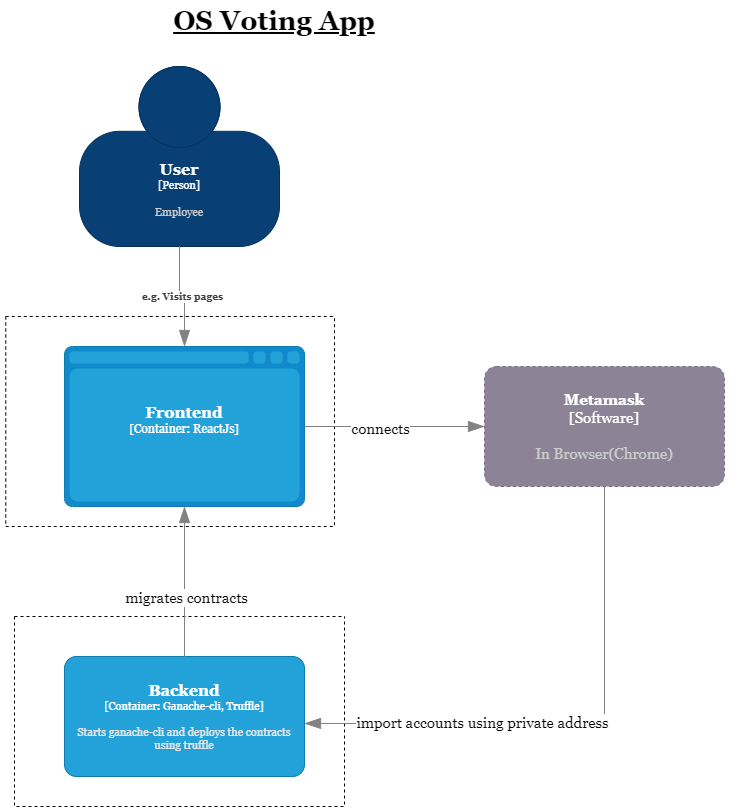

The diagram above was exported from draw.io. Its source (the exported page's mxGraphModel, read from the mxfile embedded in the PNG):
<mxGraphModel dx="1422" dy="729" grid="1" gridSize="10" guides="1" tooltips="1" connect="1" arrows="1" fold="1" page="1" pageScale="1" pageWidth="827" pageHeight="1169" math="0" shadow="0">
  <root>
    <mxCell id="0" />
    <mxCell id="1" parent="0" />
    <mxCell id="VJDt0jw0ZoAo0PYGfj2g-1" value="OS Voting App" style="text;html=1;strokeColor=none;fillColor=none;align=center;verticalAlign=middle;whiteSpace=wrap;rounded=0;fontFamily=Georgia;fontStyle=5;fontSize=27;" vertex="1" parent="1">
      <mxGeometry x="230" y="10" width="280" height="30" as="geometry" />
    </mxCell>
    <object placeholders="1" c4Name="User" c4Type="Person" c4Description="Employee" label="&lt;font style=&quot;font-size: 16px&quot;&gt;&lt;b&gt;%c4Name%&lt;/b&gt;&lt;/font&gt;&lt;div&gt;[%c4Type%]&lt;/div&gt;&lt;br&gt;&lt;div&gt;&lt;font style=&quot;font-size: 11px&quot;&gt;&lt;font color=&quot;#cccccc&quot;&gt;%c4Description%&lt;/font&gt;&lt;/div&gt;" id="VJDt0jw0ZoAo0PYGfj2g-2">
      <mxCell style="html=1;fontSize=11;dashed=0;whiteSpace=wrap;fillColor=#083F75;strokeColor=#06315C;fontColor=#ffffff;shape=mxgraph.c4.person2;align=center;metaEdit=1;points=[[0.5,0,0],[1,0.5,0],[1,0.75,0],[0.75,1,0],[0.5,1,0],[0.25,1,0],[0,0.75,0],[0,0.5,0]];resizable=0;fontFamily=Georgia;" vertex="1" parent="1">
        <mxGeometry x="175" y="70" width="200" height="180" as="geometry" />
      </mxCell>
    </object>
    <mxCell id="VJDt0jw0ZoAo0PYGfj2g-9" value="" style="swimlane;startSize=0;fontFamily=Georgia;fontSize=27;dashed=1;" vertex="1" parent="1">
      <mxGeometry x="110" y="620" width="330" height="190" as="geometry" />
    </mxCell>
    <object placeholders="1" c4Name="Backend" c4Type="Container" c4Technology="Ganache-cli, Truffle" c4Description="Starts ganache-cli and deploys the contracts using truffle" label="&lt;font style=&quot;font-size: 16px&quot;&gt;&lt;b&gt;%c4Name%&lt;/b&gt;&lt;/font&gt;&lt;div&gt;[%c4Type%: %c4Technology%]&lt;/div&gt;&lt;br&gt;&lt;div&gt;&lt;font style=&quot;font-size: 11px&quot;&gt;&lt;font color=&quot;#E6E6E6&quot;&gt;%c4Description%&lt;/font&gt;&lt;/div&gt;" id="VJDt0jw0ZoAo0PYGfj2g-6">
      <mxCell style="rounded=1;whiteSpace=wrap;html=1;fontSize=11;labelBackgroundColor=none;fillColor=#23A2D9;fontColor=#ffffff;align=center;arcSize=10;strokeColor=#0E7DAD;metaEdit=1;resizable=0;points=[[0.25,0,0],[0.5,0,0],[0.75,0,0],[1,0.25,0],[1,0.5,0],[1,0.75,0],[0.75,1,0],[0.5,1,0],[0.25,1,0],[0,0.75,0],[0,0.5,0],[0,0.25,0]];fontFamily=Georgia;" vertex="1" parent="VJDt0jw0ZoAo0PYGfj2g-9">
        <mxGeometry x="50" y="40" width="240" height="120" as="geometry" />
      </mxCell>
    </object>
    <mxCell id="VJDt0jw0ZoAo0PYGfj2g-10" value="" style="swimlane;startSize=0;fontFamily=Georgia;fontSize=27;dashed=1;" vertex="1" parent="1">
      <mxGeometry x="101.25" y="320" width="328.75" height="210" as="geometry" />
    </mxCell>
    <object placeholders="1" c4Type="Frontend" c4Container="Container" c4Technology="ReactJs" c4Description="" label="&lt;font style=&quot;font-size: 16px&quot;&gt;&lt;b&gt;%c4Type%&lt;/b&gt;&lt;/font&gt;&lt;div&gt;[%c4Container%:&amp;nbsp;%c4Technology%]&lt;/div&gt;&lt;br&gt;&lt;div&gt;&lt;font style=&quot;font-size: 11px&quot;&gt;&lt;font color=&quot;#E6E6E6&quot;&gt;%c4Description%&lt;/font&gt;&lt;/div&gt;" id="VJDt0jw0ZoAo0PYGfj2g-4">
      <mxCell style="shape=mxgraph.c4.webBrowserContainer2;whiteSpace=wrap;html=1;boundedLbl=1;rounded=0;labelBackgroundColor=none;strokeColor=#118ACD;fillColor=#23A2D9;strokeColor=#118ACD;strokeColor2=#0E7DAD;fontSize=12;fontColor=#ffffff;align=center;metaEdit=1;points=[[0.5,0,0],[1,0.25,0],[1,0.5,0],[1,0.75,0],[0.5,1,0],[0,0.75,0],[0,0.5,0],[0,0.25,0]];resizable=0;fontFamily=Georgia;" vertex="1" parent="VJDt0jw0ZoAo0PYGfj2g-10">
        <mxGeometry x="58.75" y="30" width="240" height="160" as="geometry" />
      </mxCell>
    </object>
    <object placeholders="1" c4Name="Metamask" c4Type="Software" c4Description="In Browser(Chrome)" label="&lt;font style=&quot;font-size: 15px;&quot;&gt;&lt;b style=&quot;font-size: 15px;&quot;&gt;%c4Name%&lt;/b&gt;&lt;/font&gt;&lt;div style=&quot;font-size: 15px;&quot;&gt;[%c4Type%]&lt;/div&gt;&lt;br style=&quot;font-size: 15px;&quot;&gt;&lt;div style=&quot;font-size: 15px;&quot;&gt;&lt;font style=&quot;font-size: 15px;&quot;&gt;&lt;font color=&quot;#cccccc&quot; style=&quot;font-size: 15px;&quot;&gt;%c4Description%&lt;/font&gt;&lt;/font&gt;&lt;/div&gt;" id="VJDt0jw0ZoAo0PYGfj2g-12">
      <mxCell style="rounded=1;whiteSpace=wrap;html=1;labelBackgroundColor=none;fillColor=#8C8496;fontColor=#ffffff;align=center;arcSize=10;strokeColor=#736782;metaEdit=1;resizable=0;points=[[0.25,0,0],[0.5,0,0],[0.75,0,0],[1,0.25,0],[1,0.5,0],[1,0.75,0],[0.75,1,0],[0.5,1,0],[0.25,1,0],[0,0.75,0],[0,0.5,0],[0,0.25,0]];dashed=1;fontFamily=Georgia;fontSize=15;" vertex="1" parent="1">
        <mxGeometry x="580" y="370" width="240" height="120" as="geometry" />
      </mxCell>
    </object>
    <object placeholders="1" c4Type="Relationship" id="VJDt0jw0ZoAo0PYGfj2g-14">
      <mxCell style="endArrow=blockThin;html=1;fontSize=10;fontColor=#404040;strokeWidth=1;endFill=1;strokeColor=#828282;elbow=vertical;metaEdit=1;endSize=14;startSize=14;jumpStyle=arc;jumpSize=16;rounded=0;edgeStyle=orthogonalEdgeStyle;fontFamily=Georgia;exitX=1;exitY=0.5;exitDx=0;exitDy=0;exitPerimeter=0;entryX=0;entryY=0.5;entryDx=0;entryDy=0;entryPerimeter=0;" edge="1" parent="1" source="VJDt0jw0ZoAo0PYGfj2g-4" target="VJDt0jw0ZoAo0PYGfj2g-12">
        <mxGeometry width="240" relative="1" as="geometry">
          <mxPoint x="290" y="480" as="sourcePoint" />
          <mxPoint x="530" y="480" as="targetPoint" />
        </mxGeometry>
      </mxCell>
    </object>
    <mxCell id="VJDt0jw0ZoAo0PYGfj2g-18" value="connects" style="edgeLabel;html=1;align=center;verticalAlign=middle;resizable=0;points=[];fontSize=15;fontFamily=Georgia;" vertex="1" connectable="0" parent="VJDt0jw0ZoAo0PYGfj2g-14">
      <mxGeometry x="-0.1667" y="-1" relative="1" as="geometry">
        <mxPoint as="offset" />
      </mxGeometry>
    </mxCell>
    <object placeholders="1" c4Type="Relationship" id="VJDt0jw0ZoAo0PYGfj2g-15">
      <mxCell style="endArrow=blockThin;html=1;fontSize=10;fontColor=#404040;strokeWidth=1;endFill=1;strokeColor=#828282;elbow=vertical;metaEdit=1;endSize=14;startSize=14;jumpStyle=arc;jumpSize=16;rounded=0;edgeStyle=orthogonalEdgeStyle;fontFamily=Georgia;entryX=1;entryY=0.558;entryDx=0;entryDy=0;entryPerimeter=0;exitX=0.5;exitY=1;exitDx=0;exitDy=0;exitPerimeter=0;" edge="1" parent="1" source="VJDt0jw0ZoAo0PYGfj2g-12" target="VJDt0jw0ZoAo0PYGfj2g-6">
        <mxGeometry width="240" relative="1" as="geometry">
          <mxPoint x="290" y="480" as="sourcePoint" />
          <mxPoint x="530" y="480" as="targetPoint" />
        </mxGeometry>
      </mxCell>
    </object>
    <mxCell id="VJDt0jw0ZoAo0PYGfj2g-17" value="import accounts using private address" style="edgeLabel;html=1;align=center;verticalAlign=middle;resizable=0;points=[];fontSize=15;fontFamily=Georgia;" vertex="1" connectable="0" parent="VJDt0jw0ZoAo0PYGfj2g-15">
      <mxGeometry x="0.1324" y="-1" relative="1" as="geometry">
        <mxPoint x="-56" as="offset" />
      </mxGeometry>
    </mxCell>
    <object placeholders="1" c4Type="Relationship" c4Description="e.g. Visits pages" label="&lt;div style=&quot;text-align: left&quot;&gt;&lt;div style=&quot;text-align: center&quot;&gt;&lt;b&gt;%c4Description%&lt;/b&gt;&lt;/div&gt;" id="VJDt0jw0ZoAo0PYGfj2g-19">
      <mxCell style="endArrow=blockThin;html=1;fontSize=10;fontColor=#404040;strokeWidth=1;endFill=1;strokeColor=#828282;elbow=vertical;metaEdit=1;endSize=14;startSize=14;jumpStyle=arc;jumpSize=16;rounded=0;edgeStyle=orthogonalEdgeStyle;fontFamily=Georgia;exitX=0.5;exitY=1;exitDx=0;exitDy=0;exitPerimeter=0;entryX=0.5;entryY=0;entryDx=0;entryDy=0;entryPerimeter=0;" edge="1" parent="1" source="VJDt0jw0ZoAo0PYGfj2g-2" target="VJDt0jw0ZoAo0PYGfj2g-4">
        <mxGeometry width="240" relative="1" as="geometry">
          <mxPoint x="290" y="480" as="sourcePoint" />
          <mxPoint x="530" y="480" as="targetPoint" />
        </mxGeometry>
      </mxCell>
    </object>
    <object placeholders="1" c4Type="Relationship" id="VJDt0jw0ZoAo0PYGfj2g-21">
      <mxCell style="endArrow=blockThin;html=1;fontSize=10;fontColor=#404040;strokeWidth=1;endFill=1;strokeColor=#828282;elbow=vertical;metaEdit=1;endSize=14;startSize=14;jumpStyle=arc;jumpSize=16;rounded=0;edgeStyle=orthogonalEdgeStyle;fontFamily=Georgia;entryX=0.5;entryY=1;entryDx=0;entryDy=0;entryPerimeter=0;exitX=0.5;exitY=0;exitDx=0;exitDy=0;exitPerimeter=0;" edge="1" parent="1" source="VJDt0jw0ZoAo0PYGfj2g-6" target="VJDt0jw0ZoAo0PYGfj2g-4">
        <mxGeometry width="240" relative="1" as="geometry">
          <mxPoint x="290" y="650" as="sourcePoint" />
          <mxPoint x="530" y="650" as="targetPoint" />
        </mxGeometry>
      </mxCell>
    </object>
    <mxCell id="VJDt0jw0ZoAo0PYGfj2g-22" value="migrates contracts" style="edgeLabel;html=1;align=center;verticalAlign=middle;resizable=0;points=[];fontSize=15;fontFamily=Georgia;" vertex="1" connectable="0" parent="VJDt0jw0ZoAo0PYGfj2g-21">
      <mxGeometry x="-0.2" y="-1" relative="1" as="geometry">
        <mxPoint as="offset" />
      </mxGeometry>
    </mxCell>
  </root>
</mxGraphModel>